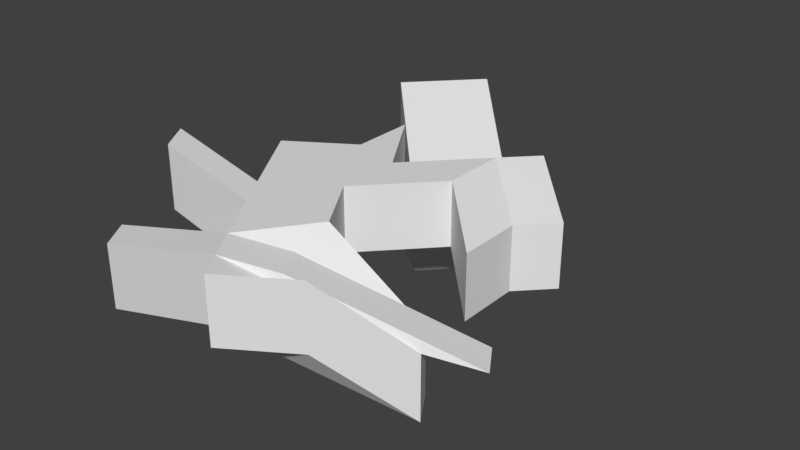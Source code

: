 # Source: what.blend  (saved by Blender 2.79.0; exported with 4.5.12 LTS)
import bpy
from mathutils import Matrix  # noqa: F401  (used for matrix-valued properties, if any)

bpy.ops.wm.read_factory_settings(use_empty=True)
scene = bpy.context.scene
scene.name = 'Scene'

# ---- collections
col_collection_1 = bpy.data.collections.new('Collection 1'); scene.collection.children.link(col_collection_1)

# ---- materials (node trees are filled in below, after node groups)
mat_material = bpy.data.materials.new('Material')
mat_material.alpha_threshold = 0.0
mat_material.use_transparent_shadow = False
mat_material.roughness = 0.5
mat_material.line_color = (0.0, 0.0, 0.0, 1.0)

# ---- material node trees

# ---- world
world_world = bpy.data.worlds.new('World'); scene.world = world_world
world_world.color = (0.05088, 0.05088, 0.05088)
world_world.use_sun_shadow = False
world_world.sun_shadow_jitter_overblur = 0.0
world_world.cycles.sampling_method = 'MANUAL'

# ---- meshes
me_cube = bpy.data.meshes.new('Cube')
me_cube.from_pydata([(0.9, 1.0, -1.0), (0.9, -1.0, -1.0), (-14.31, 1.391, -1.0), (-14.31, 3.391, -1.0), (0.9, 1.0, 1.0), (0.9, -1.0, 1.0), (-14.31, 1.391, 1.0), (-14.31, 3.391, 1.0), (20.91, 3.111, -1.0), (20.91, 1.111, -1.0), (20.91, 3.111, 1.0), (20.91, 1.111, 1.0), (39.65, 1.292, -1.8), (39.65, -0.7076, -1.8), (39.65, 1.292, 0.2001), (39.65, -0.7076, 0.2001), (30.45, 4.094, -1.0), (30.45, 4.094, 1.0), (49.18, 2.275, -1.8), (49.18, 2.275, 0.2001), (-3.536, 2.586, -3.281), (-3.536, 2.586, -1.281), (16.48, 4.697, -3.281), (16.48, 4.697, -1.281), (-41.3, 6.44, -1.134), (-41.3, 6.44, 0.8664), (-21.28, 8.551, -1.134), (-21.28, 8.551, 0.8664), (-18.81, -2.254, -1.0), (-34.02, 0.1375, -1.0), (-18.81, -2.254, 1.0), (-34.02, 0.1375, 1.0), (7.119, -1.978, -1.0), (7.119, -1.978, 1.0), (-12.59, -3.231, -1.0), (-12.59, -3.231, 1.0), (12.08, -2.758, -1.0), (12.08, -2.758, 1.0), (-7.623, -4.012, -1.0), (-7.623, -4.012, 1.0), (40.14, -2.381, -3.188), (40.14, -2.381, -1.188), (-2.659, -4.792, -1.0), (-2.659, -4.792, 1.0), (46.07, -3.312, -3.188), (46.07, -3.312, -1.188), (3.268, -5.724, -1.0), (3.268, -5.724, 1.0), (27.89, -5.243, -1.0), (27.89, -5.243, 1.0), (8.181, -6.496, -1.0), (8.181, -6.496, 1.0), (-52.91, -1.95, -0.4604), (-52.91, -1.95, 1.54), (-46.69, -2.928, -0.4604), (-46.69, -2.928, 1.54), (-46.94, -4.727, -2.245), (-46.94, -4.727, -0.2452), (-41.01, -5.659, -2.245), (-41.01, -5.659, -0.2452), (11.05, -3.905, 0.5832), (53.85, -1.494, -1.605), (16.98, -4.837, 0.5832), (59.77, -2.425, -1.605)], [], [(0, 1, 2, 3), (4, 7, 6, 5), (4, 5, 11, 10), (5, 6, 31, 30), (2, 6, 7, 3), (4, 0, 3, 7), (9, 8, 12, 13), (5, 1, 9, 11), (8, 0, 20, 22), (1, 0, 8, 9), (12, 14, 15, 13), (10, 11, 15, 14), (14, 12, 18, 19), (11, 9, 13, 15), (16, 17, 19, 18), (8, 10, 17, 16), (12, 8, 16, 18), (10, 14, 19, 17), (22, 20, 24, 26), (4, 10, 23, 21), (0, 4, 21, 20), (10, 8, 22, 23), (24, 25, 27, 26), (23, 22, 26, 27), (21, 23, 27, 25), (20, 21, 25, 24), (28, 30, 31, 29), (6, 2, 29, 31), (1, 5, 33, 32), (2, 1, 28, 29), (34, 32, 36, 38), (28, 1, 32, 34), (5, 30, 35, 33), (35, 30, 53, 55), (37, 39, 43, 41), (35, 34, 38, 39), (33, 35, 39, 37), (32, 33, 37, 36), (41, 43, 60, 61), (36, 37, 41, 40), (38, 36, 40, 42), (39, 38, 42, 43), (46, 44, 48, 50), (40, 41, 45, 44), (42, 40, 44, 46), (46, 47, 59, 58), (48, 49, 51, 50), (47, 46, 50, 51), (45, 47, 51, 49), (44, 45, 49, 48), (53, 52, 54, 55), (34, 35, 55, 54), (28, 34, 54, 52), (30, 28, 52, 53), (57, 56, 58, 59), (43, 42, 56, 57), (47, 43, 57, 59), (42, 46, 58, 56), (61, 60, 62, 63), (45, 41, 61, 63), (43, 47, 62, 60), (47, 45, 63, 62)])
me_cube.materials.append(mat_material)
me_cube.use_remesh_preserve_volume = False
me_cube.use_remesh_preserve_attributes = False
me_cube.use_mirror_vertex_groups = False
me_cube.update()

# ---- objects
ob_cube = bpy.data.objects.new('Cube', me_cube)

# ---- transforms, parenting, visibility, modifiers, constraints
ob_cube.location = (0.0, 0.0, 0.0)
ob_cube.scale = (0.1, 1.0, 1.0)
ob_cube.lock_rotations_4d = False
ob_cube.empty_display_type = 'ARROWS'
ob_cube.lineart.crease_threshold = 0.0

# ---- collection membership
col_collection_1.objects.link(ob_cube)

# ---- scene / render settings (as saved in the file)
scene.frame_start = 1; scene.frame_end = 250; scene.frame_set(1)
scene.render.engine = 'BLENDER_EEVEE_NEXT'
scene.render.resolution_percentage = 50
scene.render.dither_intensity = 0.0
scene.cycles.use_denoising = False
scene.cycles.samples = 128
scene.cycles.sampling_pattern = 'TABULATED_SOBOL'
scene.cycles.use_adaptive_sampling = False
scene.cycles.use_light_tree = False
scene.cycles.blur_glossy = 0.0
scene.cycles.sample_clamp_indirect = 0.0
scene.view_settings.view_transform = 'Standard'
bpy.context.view_layer.update()

# ---- added for rendering (the .blend has no active camera and no usable light): camera, sun
cam_auto = bpy.data.cameras.new('AutoCamera')
cam_auto.lens = 50.0
cam_auto.sensor_width = 36.0
cam_auto.clip_end = 1000.0
ob_auto_camera = bpy.data.objects.new('AutoCamera', cam_auto)
scene.collection.objects.link(ob_auto_camera)
ob_auto_camera.location = (18.299, -20.5195, 13.494)
ob_auto_camera.rotation_euler = (1.09748, -7.21219e-08, 0.694738)
scene.camera = ob_auto_camera
light_auto_sun = bpy.data.lights.new('AutoSun', 'SUN')
light_auto_sun.energy = 3.0
light_auto_sun.angle = 0.0523599
ob_auto_sun = bpy.data.objects.new('AutoSun', light_auto_sun)
scene.collection.objects.link(ob_auto_sun)
ob_auto_sun.rotation_euler = (0.872665, 0.174533, 0.523599)
bpy.context.view_layer.update()
